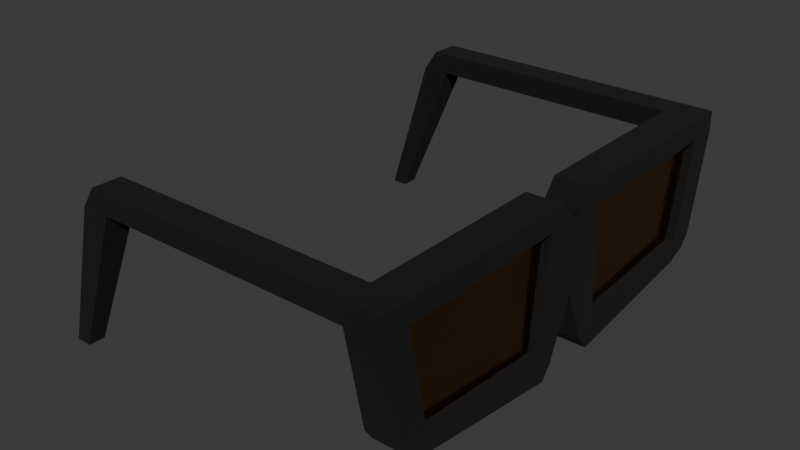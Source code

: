 # Source: schnelle_brille.blend  (saved by Blender 4.1.24; exported with 4.5.12 LTS)
import bpy
from mathutils import Matrix  # noqa: F401  (used for matrix-valued properties, if any)

bpy.ops.wm.read_factory_settings(use_empty=True)
scene = bpy.context.scene
scene.name = 'Scene'

# ---- collections
col_collection = bpy.data.collections.new('Collection'); scene.collection.children.link(col_collection)

# ---- materials (node trees are filled in below, after node groups)
mat_material_001 = bpy.data.materials.new('Material.001')
mat_material_001.use_transparent_shadow = False
mat_material_002 = bpy.data.materials.new('Material.002')
mat_material_002.surface_render_method = 'BLENDED'
mat_material_002.blend_method = 'BLEND'
mat_material_002.use_transparent_shadow = False

# ---- material node trees
mat_material_001.use_nodes = True; mat_material_001.node_tree.nodes.clear()
_N = mat_material_001.node_tree.nodes; _L = mat_material_001.node_tree.links
n0 = _N.new('ShaderNodeBsdfPrincipled'); n0.name = 'Principled BSDF'; n0.location = (10, 300)
n0.inputs[0].default_value = (0.0, 0.0, 0.0, 1.0)
n0.inputs[2].default_value = 1.0
n1 = _N.new('ShaderNodeOutputMaterial'); n1.name = 'Material Output'; n1.location = (300, 300)
_L.new(n0.outputs[0], n1.inputs[0])
n1.is_active_output = True
mat_material_002.use_nodes = True; mat_material_002.node_tree.nodes.clear()
_N = mat_material_002.node_tree.nodes; _L = mat_material_002.node_tree.links
n0 = _N.new('ShaderNodeBsdfPrincipled'); n0.name = 'Principled BSDF'; n0.location = (10, 300)
n0.inputs[0].default_value = (0.2827, 0.1164, 0.01221, 1.0)
n0.inputs[1].default_value = 0.9528
n0.inputs[2].default_value = 0.1614
n0.inputs[3].default_value = 18.8
n0.inputs[4].default_value = 0.9055
n0.inputs[18].default_value = 0.2598
n1 = _N.new('ShaderNodeOutputMaterial'); n1.name = 'Material Output'; n1.location = (300, 300)
_L.new(n0.outputs[0], n1.inputs[0])
n1.is_active_output = True

# ---- world
world_world = bpy.data.worlds.new('World'); scene.world = world_world
world_world.use_nodes = True; world_world.node_tree.nodes.clear()
_N = world_world.node_tree.nodes; _L = world_world.node_tree.links
n0 = _N.new('ShaderNodeOutputWorld'); n0.name = 'World Output'; n0.location = (300, 300)
n1 = _N.new('ShaderNodeBackground'); n1.name = 'Background'; n1.location = (10, 300)
n1.inputs[0].default_value = (0.05088, 0.05088, 0.05088, 1.0)
_L.new(n1.outputs[0], n0.inputs[0])
n0.is_active_output = True
world_world.color = (0.05088, 0.05088, 0.05088)
world_world.use_sun_shadow = False
world_world.sun_shadow_jitter_overblur = 0.0

# ---- meshes
me_cube_002 = bpy.data.meshes.new('Cube.002')
me_cube_002.from_pydata([(-0.01056, -0.1266, -0.03144), (-0.01056, -0.1443, 0.04883), (0.01056, -0.1266, -0.03144), (0.01056, -0.1443, 0.04883), (-0.01056, -0.1146, -0.03641), (-0.01056, -0.1267, 0.04883), (0.01056, -0.1146, -0.03641), (0.01056, -0.1267, 0.04883), (-0.01056, -0.1322, -0.02365), (-0.01056, -0.1443, 0.03608), (0.01056, -0.1443, 0.03608), (0.01056, -0.1322, -0.02365), (0.01056, -0.1267, 0.03608), (0.01056, -0.1146, -0.02365), (-0.01056, -0.1267, 0.03608), (-0.01056, -0.1146, -0.02365), (-0.01056, -0.02078, -0.04883), (-0.01056, -0.02078, 0.04883), (0.01056, -0.02078, -0.04883), (0.01056, -0.02078, 0.04883), (-0.01199, -0.02768, -0.02979), (-0.01056, -0.02078, 0.03608), (0.009139, -0.02768, -0.02979), (0.01056, -0.02078, 0.03608), (-0.1839, -0.1267, 0.03608), (-0.01056, -0.01479, -0.04159), (-0.01056, -0.01266, 0.04883), (0.01056, -0.01479, -0.04159), (-0.1752, -0.1267, 0.04883), (-0.1752, -0.1443, 0.04883), (0.01056, -0.01266, 0.04883), (-0.01056, -0.01266, -0.03608), (-0.1839, -0.1443, 0.03608), (-0.01056, -0.01266, 0.03608), (0.01056, -0.01266, -0.03608), (0.01056, -0.01266, 0.03608), (-0.007843, 0.0002284, 0.04063), (0.01328, 0.0002284, 0.04063), (-0.01056, 0.0, -0.006117), (-0.01056, 0.0, 0.03608), (0.01056, 0.0, -0.006117), (0.01056, 0.0, 0.03608), (-0.1586, -0.1443, 0.04883), (-0.1586, -0.1267, 0.04883), (-0.1665, -0.1267, 0.03608), (-0.1665, -0.1443, 0.03608), (-0.2141, -0.1405, -0.05624), (-0.2141, -0.1304, -0.05624), (-0.2042, -0.1405, -0.05624), (-0.2042, -0.1304, -0.05624)], [], [(12, 7, 3, 10), (10, 3, 1, 9), (4, 6, 2, 0), (7, 5, 1, 3), (19, 17, 5, 7), (16, 18, 6, 4), (23, 19, 7, 12), (42, 43, 28, 29), (0, 8, 15, 4), (8, 9, 14, 15), (18, 22, 13, 6), (21, 20, 22, 23), (2, 11, 8, 0), (11, 10, 9, 8), (6, 13, 11, 2), (13, 12, 10, 11), (34, 35, 23, 22), (27, 34, 22, 18), (14, 21, 23, 12), (4, 15, 20, 16), (14, 5, 17, 21), (35, 30, 19, 23), (25, 27, 18, 16), (30, 26, 17, 19), (20, 15, 13, 22), (15, 14, 12, 13), (37, 36, 26, 30), (41, 37, 30, 35), (21, 17, 26, 33), (16, 20, 31, 25), (31, 34, 27, 25), (20, 21, 33, 31), (40, 34, 31, 38), (32, 29, 28, 24), (40, 41, 35, 34), (45, 32, 46, 48), (45, 42, 29, 32), (31, 33, 39, 38), (33, 26, 36, 39), (43, 44, 24, 28), (5, 14, 44, 43), (9, 1, 42, 45), (14, 9, 45, 44), (1, 5, 43, 42), (49, 48, 46, 47), (24, 44, 49, 47), (32, 24, 47, 46), (44, 45, 48, 49)])
_uv = me_cube_002.uv_layers.new(name='UVMap')
_uv.uv.foreach_set('vector', [0.5417, 0.7347, 0.625, 0.7347, 0.625, 0.75, 0.5417, 0.75, 0.5417, 0.75, 0.625, 0.75, 0.625, 1.0, 0.5417, 1.0, 0.125, 0.7347, 0.375, 0.7347, 0.375, 0.75, 0.125, 0.75, 0.625, 0.7347, 0.875, 0.7347, 0.875, 0.75, 0.625, 0.75, 0.625, 0.6616, 0.875, 0.6616, 0.875, 0.7347, 0.625, 0.7347, 0.125, 0.6616, 0.375, 0.6616, 0.375, 0.7347, 0.125, 0.7347, 0.5417, 0.6616, 0.625, 0.6616, 0.625, 0.7347, 0.5417, 0.7347, 0.875, 0.75, 0.875, 0.7347, 0.875, 0.7347, 0.875, 0.75, 0.375, 0.0, 0.4583, 0.0, 0.4583, 0.01529, 0.375, 0.01529, 0.4583, 0.0, 0.5417, 0.0, 0.5417, 0.01529, 0.4583, 0.01529, 0.375, 0.6616, 0.4583, 0.6616, 0.4583, 0.7347, 0.375, 0.7347, 0.5417, 0.08843, 0.4583, 0.08843, 0.4583, 0.6616, 0.5417, 0.6616, 0.375, 0.75, 0.4583, 0.75, 0.4583, 1.0, 0.375, 1.0, 0.4583, 0.75, 0.5417, 0.75, 0.5417, 1.0, 0.4583, 1.0, 0.375, 0.7347, 0.4583, 0.7347, 0.4583, 0.75, 0.375, 0.75, 0.4583, 0.7347, 0.5417, 0.7347, 0.5417, 0.75, 0.4583, 0.75, 0.4583, 0.6372, 0.5417, 0.6372, 0.5417, 0.6616, 0.4583, 0.6616, 0.375, 0.6372, 0.4583, 0.6372, 0.4583, 0.6616, 0.375, 0.6616, 0.5417, 0.01529, 0.5417, 0.08843, 0.5417, 0.6616, 0.5417, 0.7347, 0.375, 0.01529, 0.4583, 0.01529, 0.4583, 0.08843, 0.375, 0.08843, 0.5417, 0.01529, 0.625, 0.01529, 0.625, 0.08843, 0.5417, 0.08843, 0.5417, 0.6372, 0.625, 0.6372, 0.625, 0.6616, 0.5417, 0.6616, 0.125, 0.6372, 0.375, 0.6372, 0.375, 0.6616, 0.125, 0.6616, 0.625, 0.6372, 0.875, 0.6372, 0.875, 0.6616, 0.625, 0.6616, 0.4583, 0.08843, 0.4583, 0.01529, 0.4583, 0.7347, 0.4583, 0.6616, 0.4583, 0.01529, 0.5417, 0.01529, 0.5417, 0.7347, 0.4583, 0.7347, 0.625, 0.625, 0.875, 0.625, 0.875, 0.6372, 0.625, 0.6372, 0.5417, 0.625, 0.625, 0.625, 0.625, 0.6372, 0.5417, 0.6372, 0.5417, 0.08843, 0.625, 0.08843, 0.625, 0.1128, 0.5417, 0.1128, 0.375, 0.08843, 0.4583, 0.08843, 0.4583, 0.1128, 0.375, 0.1128, 0.4583, 0.1128, 0.4583, 0.6372, 0.375, 0.6372, 0.375, 0.1128, 0.4583, 0.08843, 0.5417, 0.08843, 0.5417, 0.1128, 0.4583, 0.1128, 0.4583, 0.625, 0.4583, 0.6372, 0.4583, 0.1128, 0.4583, 0.125, 0.5417, 0.0, 0.875, 0.75, 0.625, 0.01529, 0.5417, 0.01529, 0.4583, 0.625, 0.5417, 0.625, 0.5417, 0.6372, 0.4583, 0.6372, 0.5417, 1.0, 0.5417, 1.0, 0.5417, 1.0, 0.5417, 1.0, 0.5417, 1.0, 0.625, 1.0, 0.625, 1.0, 0.5417, 1.0, 0.4583, 0.1128, 0.5417, 0.1128, 0.5417, 0.125, 0.4583, 0.125, 0.5417, 0.1128, 0.625, 0.1128, 0.625, 0.125, 0.5417, 0.125, 0.625, 0.01529, 0.5417, 0.01529, 0.5417, 0.01529, 0.625, 0.01529, 0.625, 0.01529, 0.5417, 0.01529, 0.5417, 0.01529, 0.625, 0.01529, 0.5417, 1.0, 0.625, 1.0, 0.625, 1.0, 0.5417, 1.0, 0.5417, 0.01529, 0.5417, 0.0, 0.5417, 0.0, 0.5417, 0.01529, 0.875, 0.75, 0.875, 0.7347, 0.875, 0.7347, 0.875, 0.75, 0.5417, 0.01529, 0.5417, 0.0, 0.5417, 0.0, 0.5417, 0.01529, 0.5417, 0.01529, 0.5417, 0.01529, 0.5417, 0.01529, 0.5417, 0.01529, 0.5417, 0.0, 0.5417, 0.01529, 0.5417, 0.01529, 0.5417, 0.0, 0.5417, 0.01529, 0.5417, 0.0, 0.5417, 0.0, 0.5417, 0.01529])
me_cube_002.materials.append(mat_material_001)
me_cube_002.update()
me_plane = bpy.data.meshes.new('Plane')
me_plane.from_pydata([(-0.04684, -0.136, 2.345e-09), (0.02397, -0.1205, -3.344e-09), (-0.04684, -0.01272, 2.345e-09), (0.03977, -0.02867, -2.654e-09)], [], [(0, 1, 3, 2)])
_uv = me_plane.uv_layers.new(name='UVMap')
_uv.uv.foreach_set('vector', [0.0, 0.0, 1.0, 0.0, 1.0, 1.0, 0.0, 1.0])
me_plane.materials.append(mat_material_002)
me_plane.update()

# ---- objects
ob_cube = bpy.data.objects.new('Cube', me_cube_002)
ob_plane = bpy.data.objects.new('Plane', me_plane)

# ---- transforms, parenting, visibility, modifiers, constraints
ob_cube.location = (0.1588, 0.0, 0.4711)
_m = ob_cube.modifiers.new('Mirror', 'MIRROR')
_m.use_axis = (False, True, False)
ob_plane.location = (0.1641, 0.001044, 0.4683)
ob_plane.rotation_euler = (0.0, 1.571, 0.0)
_m = ob_plane.modifiers.new('Solidify', 'SOLIDIFY')
_m.thickness = 0.005
_m = ob_plane.modifiers.new('Mirror', 'MIRROR')
_m.use_axis = (False, True, False)

# ---- collection membership
col_collection.objects.link(ob_cube)
col_collection.objects.link(ob_plane)

# ---- scene / render settings (as saved in the file)
scene.frame_start = 1; scene.frame_end = 250; scene.frame_set(1)
scene.render.engine = 'BLENDER_EEVEE_NEXT'
scene.cycles.sampling_pattern = 'TABULATED_SOBOL'
scene.eevee.ray_tracing_options.trace_max_roughness = 0.0
bpy.context.view_layer.update()

# ---- added for rendering (the .blend has no active camera and no usable light): camera, sun
cam_auto = bpy.data.cameras.new('AutoCamera')
cam_auto.lens = 50.0
cam_auto.sensor_width = 36.0
cam_auto.clip_end = 1000.0
ob_auto_camera = bpy.data.objects.new('AutoCamera', cam_auto)
scene.collection.objects.link(ob_auto_camera)
ob_auto_camera.location = (0.412015, -0.42432, 0.750233)
ob_auto_camera.rotation_euler = (1.09748, -7.21219e-08, 0.694738)
scene.camera = ob_auto_camera
light_auto_sun = bpy.data.lights.new('AutoSun', 'SUN')
light_auto_sun.energy = 3.0
light_auto_sun.angle = 0.0523599
ob_auto_sun = bpy.data.objects.new('AutoSun', light_auto_sun)
scene.collection.objects.link(ob_auto_sun)
ob_auto_sun.rotation_euler = (0.872665, 0.174533, 0.523599)
bpy.context.view_layer.update()
